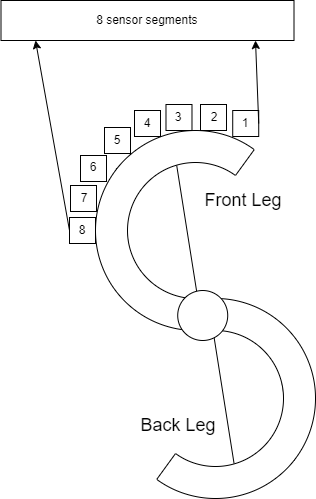

The diagram above was exported from draw.io. Its source (the exported page's mxGraphModel, read from the mxfile embedded in the PNG):
<mxGraphModel dx="1422" dy="1815" grid="1" gridSize="10" guides="1" tooltips="1" connect="1" arrows="1" fold="1" page="1" pageScale="1" pageWidth="850" pageHeight="1100" math="0" shadow="0">
  <root>
    <mxCell id="0" />
    <mxCell id="1" parent="0" />
    <mxCell id="YhN8OU1U1AIjbiR-Qo1p-4" value="" style="rounded=0;whiteSpace=wrap;html=1;rotation=-99;" parent="1" vertex="1">
      <mxGeometry x="271" y="153.00000000000003" width="141.22" height="60" as="geometry" />
    </mxCell>
    <mxCell id="YhN8OU1U1AIjbiR-Qo1p-3" value="" style="rounded=0;whiteSpace=wrap;html=1;rotation=-99;" parent="1" vertex="1">
      <mxGeometry x="367.49" y="314.6" width="141.22" height="60" as="geometry" />
    </mxCell>
    <mxCell id="YhN8OU1U1AIjbiR-Qo1p-1" value="" style="verticalLabelPosition=bottom;verticalAlign=top;html=1;shape=mxgraph.basic.partConcEllipse;startAngle=0.48729466316694203;endAngle=0.1;arcWidth=0.32;" parent="1" vertex="1">
      <mxGeometry x="280" y="80" width="200" height="200" as="geometry" />
    </mxCell>
    <mxCell id="YhN8OU1U1AIjbiR-Qo1p-2" value="" style="verticalLabelPosition=bottom;verticalAlign=top;html=1;shape=mxgraph.basic.partConcEllipse;startAngle=0.48729466316694203;endAngle=0.1;arcWidth=0.32;rotation=-180;" parent="1" vertex="1">
      <mxGeometry x="300" y="248" width="200" height="200" as="geometry" />
    </mxCell>
    <mxCell id="YhN8OU1U1AIjbiR-Qo1p-5" value="" style="ellipse;whiteSpace=wrap;html=1;aspect=fixed;" parent="1" vertex="1">
      <mxGeometry x="362.22" y="240" width="50" height="50" as="geometry" />
    </mxCell>
    <mxCell id="YhN8OU1U1AIjbiR-Qo1p-8" value="" style="whiteSpace=wrap;html=1;aspect=fixed;" parent="1" vertex="1">
      <mxGeometry x="417.22" y="60" width="26" height="26" as="geometry" />
    </mxCell>
    <mxCell id="YhN8OU1U1AIjbiR-Qo1p-14" value="" style="whiteSpace=wrap;html=1;aspect=fixed;" parent="1" vertex="1">
      <mxGeometry x="385" y="54" width="26" height="26" as="geometry" />
    </mxCell>
    <mxCell id="YhN8OU1U1AIjbiR-Qo1p-15" value="" style="whiteSpace=wrap;html=1;aspect=fixed;" parent="1" vertex="1">
      <mxGeometry x="350.49" y="54" width="26" height="26" as="geometry" />
    </mxCell>
    <mxCell id="YhN8OU1U1AIjbiR-Qo1p-16" value="" style="whiteSpace=wrap;html=1;aspect=fixed;" parent="1" vertex="1">
      <mxGeometry x="319" y="60" width="26" height="26" as="geometry" />
    </mxCell>
    <mxCell id="YhN8OU1U1AIjbiR-Qo1p-17" value="" style="whiteSpace=wrap;html=1;aspect=fixed;" parent="1" vertex="1">
      <mxGeometry x="289" y="77" width="26" height="26" as="geometry" />
    </mxCell>
    <mxCell id="YhN8OU1U1AIjbiR-Qo1p-18" value="" style="whiteSpace=wrap;html=1;aspect=fixed;" parent="1" vertex="1">
      <mxGeometry x="265" y="105" width="26" height="26" as="geometry" />
    </mxCell>
    <mxCell id="YhN8OU1U1AIjbiR-Qo1p-19" value="" style="whiteSpace=wrap;html=1;aspect=fixed;" parent="1" vertex="1">
      <mxGeometry x="255" y="135" width="26" height="26" as="geometry" />
    </mxCell>
    <mxCell id="YhN8OU1U1AIjbiR-Qo1p-20" value="" style="whiteSpace=wrap;html=1;aspect=fixed;" parent="1" vertex="1">
      <mxGeometry x="254.00000000000003" y="167" width="26" height="26" as="geometry" />
    </mxCell>
    <mxCell id="YhN8OU1U1AIjbiR-Qo1p-21" value="" style="endArrow=classic;html=1;rounded=0;exitX=0;exitY=0.5;exitDx=0;exitDy=0;" parent="1" source="YhN8OU1U1AIjbiR-Qo1p-20" edge="1">
      <mxGeometry width="50" height="50" relative="1" as="geometry">
        <mxPoint x="250" y="180" as="sourcePoint" />
        <mxPoint x="220" y="-10" as="targetPoint" />
      </mxGeometry>
    </mxCell>
    <mxCell id="YhN8OU1U1AIjbiR-Qo1p-22" value="" style="endArrow=classic;html=1;rounded=0;exitX=1;exitY=0.5;exitDx=0;exitDy=0;" parent="1" source="YhN8OU1U1AIjbiR-Qo1p-8" edge="1">
      <mxGeometry width="50" height="50" relative="1" as="geometry">
        <mxPoint x="460" y="60" as="sourcePoint" />
        <mxPoint x="440" y="-10" as="targetPoint" />
      </mxGeometry>
    </mxCell>
    <mxCell id="YhN8OU1U1AIjbiR-Qo1p-24" value="" style="rounded=0;whiteSpace=wrap;html=1;" parent="1" vertex="1">
      <mxGeometry x="185.5" y="-50" width="293" height="40" as="geometry" />
    </mxCell>
    <mxCell id="YhN8OU1U1AIjbiR-Qo1p-25" value="8 sensor segments&amp;nbsp;" style="text;html=1;strokeColor=none;fillColor=none;align=center;verticalAlign=middle;whiteSpace=wrap;rounded=0;" parent="1" vertex="1">
      <mxGeometry x="185.5" y="-45" width="294.5" height="30" as="geometry" />
    </mxCell>
    <mxCell id="YhN8OU1U1AIjbiR-Qo1p-26" value="1" style="text;html=1;strokeColor=none;fillColor=none;align=center;verticalAlign=middle;whiteSpace=wrap;rounded=0;" parent="1" vertex="1">
      <mxGeometry x="415.22" y="58" width="30" height="30" as="geometry" />
    </mxCell>
    <mxCell id="YhN8OU1U1AIjbiR-Qo1p-27" value="2" style="text;html=1;strokeColor=none;fillColor=none;align=center;verticalAlign=middle;whiteSpace=wrap;rounded=0;" parent="1" vertex="1">
      <mxGeometry x="384" y="52" width="30" height="30" as="geometry" />
    </mxCell>
    <mxCell id="YhN8OU1U1AIjbiR-Qo1p-28" value="3" style="text;html=1;strokeColor=none;fillColor=none;align=center;verticalAlign=middle;whiteSpace=wrap;rounded=0;" parent="1" vertex="1">
      <mxGeometry x="348.49" y="52" width="30" height="30" as="geometry" />
    </mxCell>
    <mxCell id="YhN8OU1U1AIjbiR-Qo1p-29" value="4" style="text;html=1;strokeColor=none;fillColor=none;align=center;verticalAlign=middle;whiteSpace=wrap;rounded=0;" parent="1" vertex="1">
      <mxGeometry x="317" y="58" width="30" height="30" as="geometry" />
    </mxCell>
    <mxCell id="YhN8OU1U1AIjbiR-Qo1p-30" value="5" style="text;html=1;strokeColor=none;fillColor=none;align=center;verticalAlign=middle;whiteSpace=wrap;rounded=0;" parent="1" vertex="1">
      <mxGeometry x="287" y="75" width="30" height="30" as="geometry" />
    </mxCell>
    <mxCell id="YhN8OU1U1AIjbiR-Qo1p-31" value="6" style="text;html=1;strokeColor=none;fillColor=none;align=center;verticalAlign=middle;whiteSpace=wrap;rounded=0;" parent="1" vertex="1">
      <mxGeometry x="263" y="102" width="30" height="30" as="geometry" />
    </mxCell>
    <mxCell id="YhN8OU1U1AIjbiR-Qo1p-32" value="7" style="text;html=1;strokeColor=none;fillColor=none;align=center;verticalAlign=middle;whiteSpace=wrap;rounded=0;" parent="1" vertex="1">
      <mxGeometry x="254.00000000000003" y="133" width="30" height="30" as="geometry" />
    </mxCell>
    <mxCell id="YhN8OU1U1AIjbiR-Qo1p-33" value="8" style="text;html=1;strokeColor=none;fillColor=none;align=center;verticalAlign=middle;whiteSpace=wrap;rounded=0;" parent="1" vertex="1">
      <mxGeometry x="252.00000000000003" y="165" width="30" height="30" as="geometry" />
    </mxCell>
    <mxCell id="YhN8OU1U1AIjbiR-Qo1p-34" value="&lt;font style=&quot;font-size: 18px;&quot;&gt;Front Leg&lt;/font&gt;" style="text;html=1;strokeColor=none;fillColor=none;align=center;verticalAlign=middle;whiteSpace=wrap;rounded=0;" parent="1" vertex="1">
      <mxGeometry x="378.49" y="135" width="100" height="29" as="geometry" />
    </mxCell>
    <mxCell id="YhN8OU1U1AIjbiR-Qo1p-35" value="Back Leg" style="text;html=1;strokeColor=none;fillColor=none;align=center;verticalAlign=middle;whiteSpace=wrap;rounded=0;fontSize=18;" parent="1" vertex="1">
      <mxGeometry x="324.49" y="360" width="78" height="30" as="geometry" />
    </mxCell>
  </root>
</mxGraphModel>